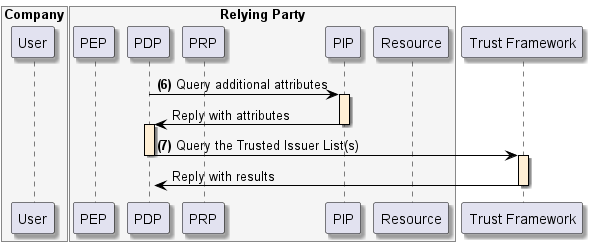

The diagram above was rendered by PlantUML. Its source (embedded in the PNG):
@startuml
skinparam shadowing true
skinparam ParticipantBorderColor black
skinparam arrowcolor black
skinparam SequenceLifeLineBorderColor black
skinparam SequenceLifeLineBackgroundColor PapayaWhip
	box "Company" #WhiteSmoke
    participant "User" as user
end box
box "Relying Party" #WhiteSmoke
    participant "PEP" as pep
    participant "PDP" as pdp
    participant "PRP" as prp
    participant "PIP" as pip
    participant "Resource" as resource
end box
participant "Trust Framework" as trust


pdp -> pip --++: **(6)** Query additional attributes
pip -> pdp --++: Reply with attributes
pdp -> trust --++: **(7)** Query the Trusted Issuer List(s)
trust -> pdp --++: Reply with results
@enduml